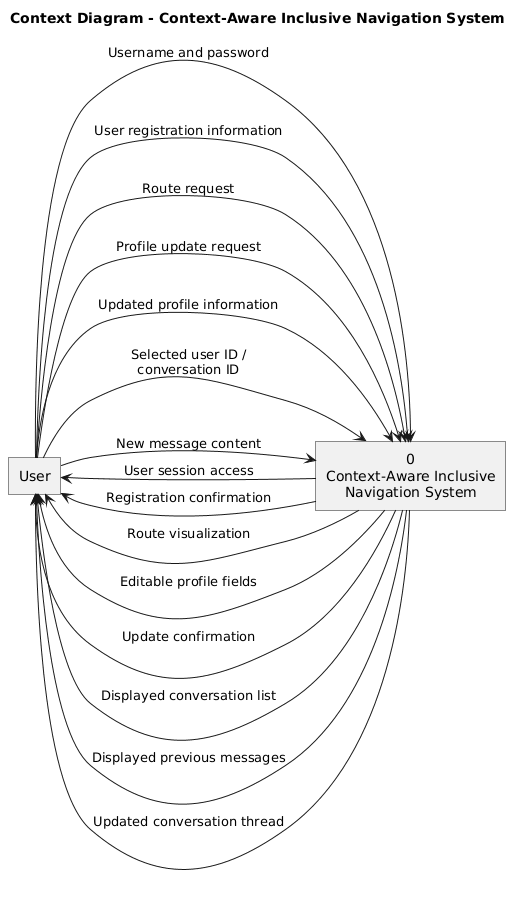

The diagram above was rendered by PlantUML. Its source (embedded in the PNG):
@startuml
' Author: Thomas (Jigao) Wang and fellow members of the MIE350 group
' =========================================================
' Context Diagram of the Context-Aware Inclusive Navigation System
' =========================================================


title Context Diagram - Context-Aware Inclusive Navigation System
left to right direction

skinparam shadowing false
skinparam roundcorner 0
skinparam defaultTextAlignment center

rectangle "User" as User
rectangle "0\nContext-Aware Inclusive\nNavigation System" as System0

User --> System0 : Username and password
System0 --> User : User session access

User --> System0 : User registration information
System0 --> User : Registration confirmation

User --> System0 : Route request
System0 --> User : Route visualization

User --> System0 : Profile update request
User --> System0 : Updated profile information
System0 --> User : Editable profile fields
System0 --> User : Update confirmation

User --> System0 : Selected user ID /\nconversation ID
User --> System0 : New message content
System0 --> User : Displayed conversation list
System0 --> User : Displayed previous messages
System0 --> User : Updated conversation thread
@enduml